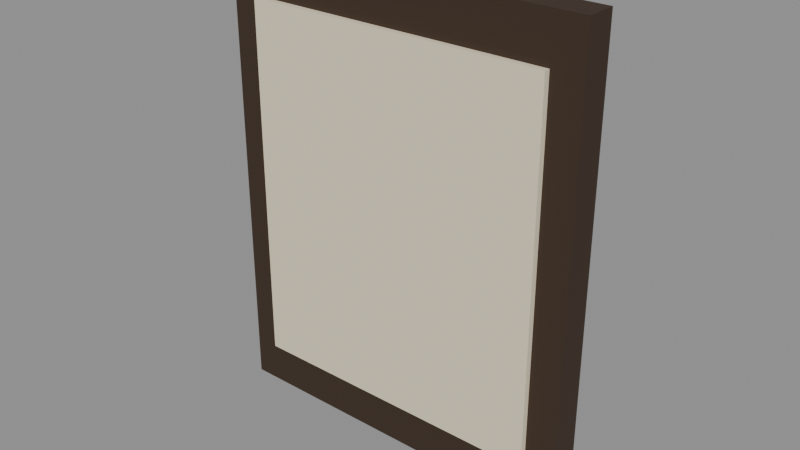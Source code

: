 # Source: PRP_Photo_A.blend  (saved by Blender 5.2.44; exported with 4.5.12 LTS)
import bpy
from mathutils import Matrix  # noqa: F401  (used for matrix-valued properties, if any)

bpy.ops.wm.read_factory_settings(use_empty=True)
scene = bpy.context.scene
scene.name = 'Scene'

# ---- collections
col_assets = bpy.data.collections.new('Assets'); scene.collection.children.link(col_assets)

# ---- materials (node trees are filled in below, after node groups)
mat_mat_wood_trim = bpy.data.materials.new('MAT_Wood_Trim')
mat_mat_paper = bpy.data.materials.new('MAT_Paper')

# ---- material node trees
mat_mat_wood_trim.use_nodes = True; mat_mat_wood_trim.node_tree.nodes.clear()
_N = mat_mat_wood_trim.node_tree.nodes; _L = mat_mat_wood_trim.node_tree.links
n0 = _N.new('ShaderNodeBsdfPrincipled'); n0.name = 'Principled BSDF'; n0.location = (-200, 100)
n0.inputs[0].default_value = (0.04231, 0.02315, 0.01161, 1.0)
n0.inputs[2].default_value = 0.8
n0.inputs[10].default_value = 0.005
n1 = _N.new('ShaderNodeOutputMaterial'); n1.name = 'Material Output'; n1.location = (200, 100)
_L.new(n0.outputs[0], n1.inputs[0])
n1.is_active_output = True
mat_mat_paper.use_nodes = True; mat_mat_paper.node_tree.nodes.clear()
_N = mat_mat_paper.node_tree.nodes; _L = mat_mat_paper.node_tree.links
n0 = _N.new('ShaderNodeBsdfPrincipled'); n0.name = 'Principled BSDF'; n0.location = (-200, 100)
n0.inputs[0].default_value = (0.807, 0.7157, 0.5271, 1.0)
n0.inputs[2].default_value = 0.9
n0.inputs[10].default_value = 0.005
n1 = _N.new('ShaderNodeOutputMaterial'); n1.name = 'Material Output'; n1.location = (200, 100)
_L.new(n0.outputs[0], n1.inputs[0])
n1.is_active_output = True

# ---- meshes
me_prp_photo_a_frame_mesh = bpy.data.meshes.new('PRP_Photo_A_Frame_Mesh')
me_prp_photo_a_frame_mesh.from_pydata([(-0.06, -0.005, 0.005), (-0.06, -0.005, 0.155), (-0.06, 0.005, 0.005), (-0.06, 0.005, 0.155), (0.06, -0.005, 0.005), (0.06, -0.005, 0.155), (0.06, 0.005, 0.005), (0.06, 0.005, 0.155)], [], [(0, 1, 3, 2), (2, 3, 7, 6), (6, 7, 5, 4), (4, 5, 1, 0), (2, 6, 4, 0), (7, 3, 1, 5)])
me_prp_photo_a_frame_mesh.materials.append(mat_mat_wood_trim)
me_prp_photo_a_frame_mesh.update()
me_prp_photo_a_print_mesh = bpy.data.meshes.new('PRP_Photo_A_Print_Mesh')
me_prp_photo_a_print_mesh.from_pydata([(-0.05, -0.007, 0.02), (-0.05, -0.007, 0.14), (-0.05, -0.005, 0.02), (-0.05, -0.005, 0.14), (0.05, -0.007, 0.02), (0.05, -0.007, 0.14), (0.05, -0.005, 0.02), (0.05, -0.005, 0.14)], [], [(0, 1, 3, 2), (2, 3, 7, 6), (6, 7, 5, 4), (4, 5, 1, 0), (2, 6, 4, 0), (7, 3, 1, 5)])
me_prp_photo_a_print_mesh.materials.append(mat_mat_paper)
me_prp_photo_a_print_mesh.update()

# ---- objects
ob_prp_photo_a = bpy.data.objects.new('PRP_Photo_A', None)
ob_prp_photo_a_frame = bpy.data.objects.new('PRP_Photo_A_Frame', me_prp_photo_a_frame_mesh)
ob_prp_photo_a_print = bpy.data.objects.new('PRP_Photo_A_Print', me_prp_photo_a_print_mesh)

# ---- transforms, parenting, visibility, modifiers, constraints
ob_prp_photo_a.location = (0.0, 0.0, 0.0)
ob_prp_photo_a.empty_display_size = 0.05
ob_prp_photo_a_frame.parent = ob_prp_photo_a
ob_prp_photo_a_frame.location = (0.0, 0.0, 0.0)
ob_prp_photo_a_print.parent = ob_prp_photo_a
ob_prp_photo_a_print.location = (0.0, 0.0, 0.0)

# ---- collection membership
col_assets.objects.link(ob_prp_photo_a)
col_assets.objects.link(ob_prp_photo_a_frame)
col_assets.objects.link(ob_prp_photo_a_print)

# ---- scene / render settings (as saved in the file)
scene.frame_start = 1; scene.frame_end = 250; scene.frame_set(1)
scene.render.engine = 'BLENDER_EEVEE_NEXT'
scene.render.bake_bias = 0.0
scene.render.bake_samples = 0
scene.render.compositor_device = 'GPU'
scene.eevee.use_volume_custom_range = False
scene.eevee.fast_gi_thickness_near = 0.1
scene.eevee.fast_gi_thickness_far = 0.0
scene.eevee.ray_tracing_options.screen_trace_thickness = 0.1
bpy.context.view_layer.update()

# ---- added for rendering (the .blend has no active camera and no usable light): camera, sun + grey world if the file has none
cam_auto = bpy.data.cameras.new('AutoCamera')
cam_auto.lens = 50.0
cam_auto.sensor_width = 36.0
cam_auto.clip_end = 1000.0
ob_auto_camera = bpy.data.objects.new('AutoCamera', cam_auto)
scene.collection.objects.link(ob_auto_camera)
ob_auto_camera.location = (0.185045, -0.223054, 0.228036)
ob_auto_camera.rotation_euler = (1.09748, -7.21219e-08, 0.694738)
scene.camera = ob_auto_camera
light_auto_sun = bpy.data.lights.new('AutoSun', 'SUN')
light_auto_sun.energy = 3.0
light_auto_sun.angle = 0.0523599
ob_auto_sun = bpy.data.objects.new('AutoSun', light_auto_sun)
scene.collection.objects.link(ob_auto_sun)
ob_auto_sun.rotation_euler = (0.872665, 0.174533, 0.523599)
if scene.world is None:
    world_auto = bpy.data.worlds.new('AutoWorld')
    world_auto.color = (0.3, 0.3, 0.3)
    scene.world = world_auto
bpy.context.view_layer.update()
